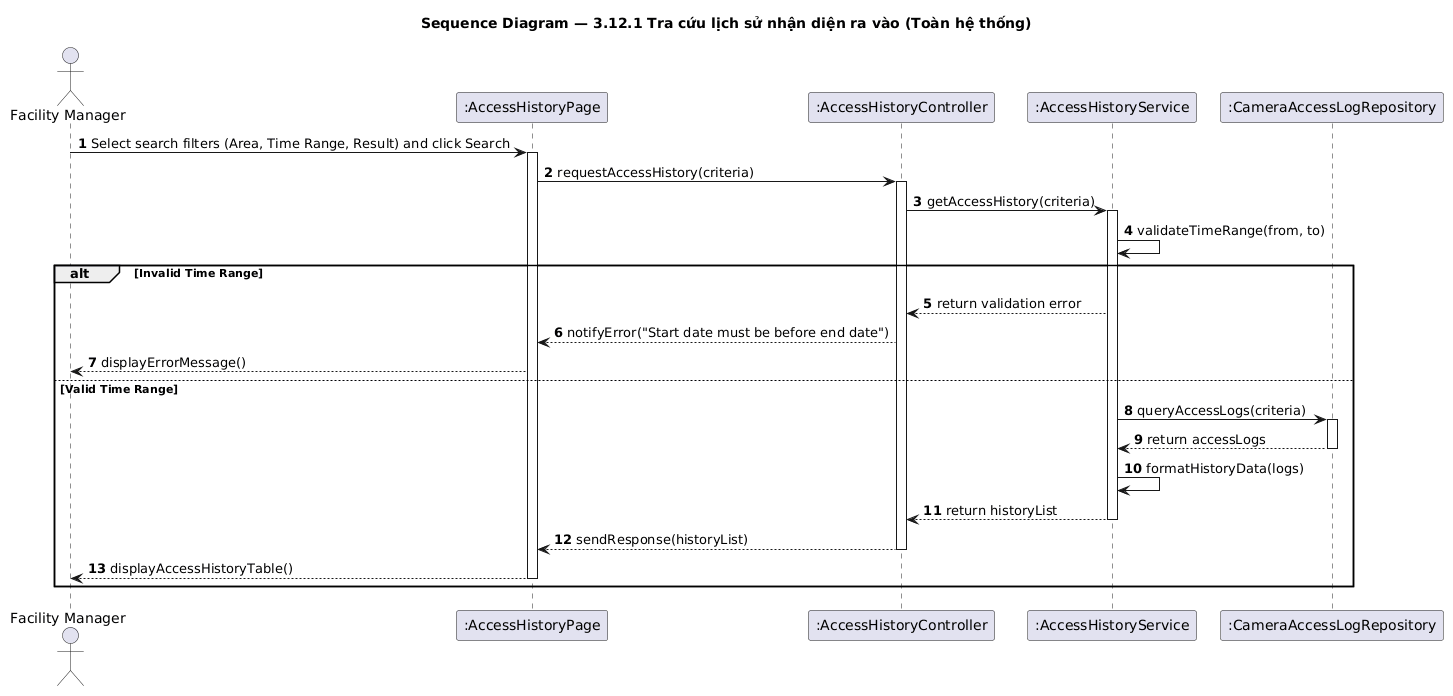

The diagram above was rendered by PlantUML. Its source (embedded in the PNG):
@startuml seq-access-history
title Sequence Diagram — 3.12.1 Tra cứu lịch sử nhận diện ra vào (Toàn hệ thống)
skinparam shadowing false
autonumber

actor "Facility Manager" as Actor
participant ":AccessHistoryPage" as View
participant ":AccessHistoryController" as Controller
participant ":AccessHistoryService" as Service
participant ":CameraAccessLogRepository" as Repo

Actor -> View: Select search filters (Area, Time Range, Result) and click Search
activate View

View -> Controller: requestAccessHistory(criteria)
activate Controller

Controller -> Service: getAccessHistory(criteria)
activate Service

Service -> Service: validateTimeRange(from, to)

alt Invalid Time Range
    Service --> Controller: return validation error
    Controller --> View: notifyError("Start date must be before end date")
    View --> Actor: displayErrorMessage()
else Valid Time Range
    Service -> Repo: queryAccessLogs(criteria)
    activate Repo
    Repo --> Service: return accessLogs
    deactivate Repo

    Service -> Service: formatHistoryData(logs)

    Service --> Controller: return historyList
    deactivate Service

    Controller --> View: sendResponse(historyList)
    deactivate Controller

    View --> Actor: displayAccessHistoryTable()
    deactivate View
end

@enduml